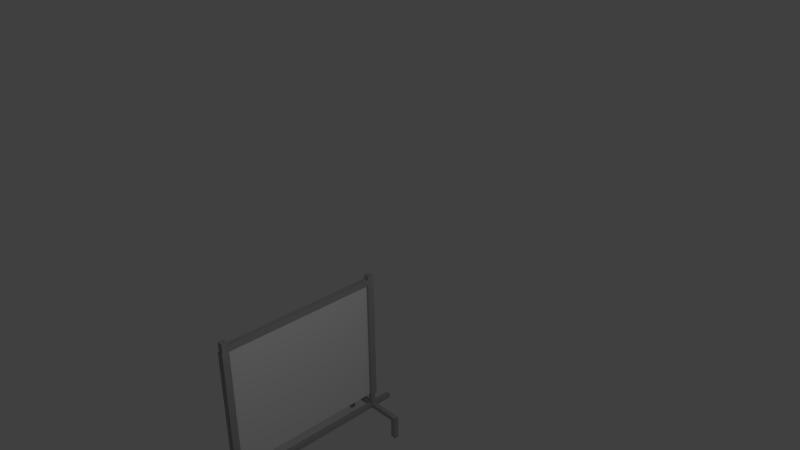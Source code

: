 # Source: rideaux.blend  (saved by Blender 2.68.0; exported with 4.5.12 LTS)
import bpy
from mathutils import Matrix  # noqa: F401  (used for matrix-valued properties, if any)

bpy.ops.wm.read_factory_settings(use_empty=True)
scene = bpy.context.scene
scene.name = 'Scene'

# ---- collections
col_collection_1 = bpy.data.collections.new('Collection 1'); scene.collection.children.link(col_collection_1)

# ---- materials (node trees are filled in below, after node groups)
mat_rideaux = bpy.data.materials.new('rideaux')
mat_rideaux.alpha_threshold = 0.0
mat_rideaux.use_transparent_shadow = False
mat_rideaux.preview_render_type = 'CUBE'
mat_rideaux.roughness = 0.5
mat_rideaux.line_color = (0.0, 0.0, 0.0, 1.0)
mat_m_tal = bpy.data.materials.new('métal')
mat_m_tal.alpha_threshold = 0.0
mat_m_tal.use_transparent_shadow = False
mat_m_tal.diffuse_color = (0.3844, 0.3844, 0.3844, 1.0)
mat_m_tal.roughness = 0.5
mat_m_tal.specular_intensity = 0.8579
mat_m_tal.line_color = (0.0, 0.0, 0.0, 1.0)

# ---- material node trees

# ---- world
world_world = bpy.data.worlds.new('World'); scene.world = world_world
world_world.color = (0.05088, 0.05088, 0.05088)
world_world.use_sun_shadow = False
world_world.sun_shadow_jitter_overblur = 0.0
world_world.cycles.sampling_method = 'MANUAL'
world_world.cycles.sample_map_resolution = 256

# ---- cameras
cam_camera = bpy.data.cameras.new('Camera')
cam_camera.clip_end = 100.0
cam_camera.lens = 35.0
cam_camera.sensor_width = 32.0
cam_camera.sensor_height = 18.0
cam_camera.ortho_scale = 7.314
cam_camera.dof.focus_distance = 0.0
cam_camera.dof.aperture_fstop = 128.0

# ---- lights
light_lamp = bpy.data.lights.new('Lamp', 'POINT')
light_lamp.transmission_factor = 0.0
light_lamp.cutoff_distance = 30.0
light_lamp.energy = 100.0
light_lamp.shadow_buffer_clip_start = 1.001
light_lamp.shadow_soft_size = 0.1
light_lamp.shadow_maximum_resolution = 0.006
light_lamp.use_absolute_resolution = True
light_lamp.cycles.use_multiple_importance_sampling = False

# ---- meshes
me_cube = bpy.data.meshes.new('Cube')
me_cube.from_pydata([(1.0, 1.0, -1.0), (1.0, -1.0, -1.0), (-1.0, -1.0, -1.0), (-1.0, 1.0, -1.0), (1.0, 1.0, 1.0), (1.0, -1.0, 1.0), (-1.0, -1.0, 1.0), (-1.0, 1.0, 1.0), (1.0, 70.24, -1.0), (-1.0, 70.24, -1.0), (1.0, 70.24, 1.0), (-1.0, 70.24, 1.0), (1.0, 72.26, -1.0), (-1.0, 72.26, -1.0), (1.0, 72.26, 1.0), (-1.0, 72.26, 1.0), (13.49, 1.0, -1.0), (13.49, -1.0, -1.0), (13.49, 1.0, 1.0), (13.49, -1.0, 1.0), (13.49, 70.24, -1.0), (13.49, 70.24, 1.0), (13.49, 72.26, -1.0), (13.49, 72.26, 1.0), (-13.49, -1.0, -1.0), (-13.49, 1.0, -1.0), (-13.49, -1.0, 1.0), (-13.49, 1.0, 1.0), (-13.49, 70.24, -1.0), (-13.49, 70.24, 1.0), (-13.49, 72.26, -1.0), (-13.49, 72.26, 1.0), (-15.98, -1.0, -1.0), (-15.98, 1.0, -1.0), (-15.98, -1.0, 1.0), (-15.98, 1.0, 1.0), (-15.98, 70.24, -1.0), (-15.98, 70.24, 1.0), (-15.98, 72.26, -1.0), (-15.98, 72.26, 1.0), (15.98, 1.0, -1.0), (15.98, -1.0, -1.0), (15.98, 1.0, 1.0), (15.98, -1.0, 1.0), (15.98, 70.24, -1.0), (15.98, 70.24, 1.0), (15.98, 72.26, -1.0), (15.98, 72.26, 1.0), (13.49, 1.0, -9.57), (13.49, -1.0, -9.57), (13.49, 70.24, -9.57), (13.49, 72.26, -9.57), (-13.49, -1.0, -9.57), (-13.49, 1.0, -9.57), (-13.49, 70.24, -9.57), (-13.49, 72.26, -9.57), (-15.98, -1.0, -9.57), (-15.98, 1.0, -9.57), (-15.98, 70.24, -9.57), (-15.98, 72.26, -9.57), (15.98, 1.0, -9.57), (15.98, -1.0, -9.57), (15.98, 70.24, -9.57), (15.98, 72.26, -9.57), (1.0, 78.5, -1.0), (-1.0, 78.5, -1.0), (1.0, 78.5, 1.0), (-1.0, 78.5, 1.0), (1.0, -7.243, -1.0), (-1.0, -7.243, -1.0), (1.0, -7.243, 1.0), (-1.0, -7.243, 1.0), (1.0, -9.74, -1.0), (-1.0, -9.74, -1.0), (1.0, -9.74, 1.0), (-1.0, -9.74, 1.0), (1.0, 81.0, -1.0), (-1.0, 81.0, -1.0), (1.0, 81.0, 1.0), (-1.0, 81.0, 1.0), (1.0, 1.0, 6.164), (1.0, -1.0, 6.164), (-1.0, -1.0, 6.164), (-1.0, 1.0, 6.164), (1.0, 70.24, 6.164), (-1.0, 70.24, 6.164), (1.0, 72.26, 6.164), (-1.0, 72.26, 6.164), (1.5, 1.5, 6.481), (1.5, -1.5, 6.481), (-1.5, -1.5, 6.481), (-1.5, 1.5, 6.481), (1.5, 69.73, 6.481), (-1.5, 69.73, 6.481), (1.5, 72.76, 6.481), (-1.5, 72.76, 6.481), (1.5, 1.5, 62.16), (1.5, -1.5, 62.16), (-1.5, -1.5, 62.16), (-1.5, 1.5, 62.16), (1.5, 69.73, 62.16), (-1.5, 69.73, 62.16), (1.5, 72.76, 62.16), (-1.5, 72.76, 62.16), (1.2, 1.2, 62.36), (1.2, -1.2, 62.36), (-1.2, -1.2, 62.36), (-1.2, 1.2, 62.36), (1.2, 70.03, 62.36), (-1.2, 70.03, 62.36), (1.2, 72.46, 62.36), (-1.2, 72.46, 62.36), (1.2, 1.2, 64.86), (1.2, -1.2, 64.86), (-1.2, -1.2, 64.86), (-1.2, 1.2, 64.86), (1.2, 70.03, 64.86), (-1.2, 70.03, 64.86), (1.2, 72.46, 64.86), (-1.2, 72.46, 64.86), (1.2, 1.2, 66.67), (1.2, -1.2, 66.67), (-1.2, -1.2, 66.67), (-1.2, 1.2, 66.67), (1.2, 70.03, 66.67), (-1.2, 70.03, 66.67), (1.2, 72.46, 66.67), (-1.2, 72.46, 66.67), (0.2466, 1.0, 1.0), (0.2466, 70.24, 1.0), (0.2466, 1.0, 6.164), (0.2466, 70.24, 6.164), (0.3699, 1.5, 6.481), (0.3699, 69.73, 6.481), (0.3699, 1.5, 62.16), (0.3699, 69.73, 62.16), (-0.2484, 1.0, 1.0), (-0.2484, 70.24, 1.0), (-0.2484, 1.0, 6.164), (-0.2484, 70.24, 6.164), (-0.3726, 1.5, 6.481), (-0.3726, 69.73, 6.481), (-0.3726, 1.5, 62.16), (-0.3726, 69.73, 62.16)], [], [(0, 1, 2, 3), (6, 5, 81, 82), (1, 0, 16, 17), (6, 2, 69, 71), (2, 6, 26, 24), (0, 3, 9, 8), (10, 14, 86, 84), (128, 4, 10, 129), (4, 0, 8, 10), (3, 7, 11, 9), (15, 14, 66, 67), (8, 9, 13, 12), (14, 10, 21, 23), (7, 3, 25, 27), (19, 17, 41, 43), (23, 21, 45, 47), (8, 12, 22, 20), (10, 8, 20, 21), (0, 4, 18, 16), (4, 5, 19, 18), (5, 1, 17, 19), (12, 14, 23, 22), (36, 38, 59, 58), (44, 20, 50, 62), (13, 9, 28, 30), (15, 13, 30, 31), (3, 2, 24, 25), (11, 15, 31, 29), (6, 7, 27, 26), (9, 11, 29, 28), (32, 34, 35, 33), (36, 37, 39, 38), (26, 27, 35, 34), (29, 31, 39, 37), (27, 25, 33, 35), (31, 30, 38, 39), (24, 26, 34, 32), (28, 29, 37, 36), (40, 42, 43, 41), (45, 44, 46, 47), (22, 23, 47, 46), (16, 18, 42, 40), (21, 20, 44, 45), (32, 33, 57, 56), (20, 22, 51, 50), (18, 19, 43, 42), (53, 52, 56, 57), (55, 54, 58, 59), (50, 51, 63, 62), (49, 48, 60, 61), (41, 17, 49, 61), (28, 36, 58, 54), (25, 24, 52, 53), (38, 30, 55, 59), (22, 46, 63, 51), (30, 28, 54, 55), (40, 41, 61, 60), (24, 32, 56, 52), (46, 44, 62, 63), (33, 25, 53, 57), (17, 16, 48, 49), (16, 40, 60, 48), (65, 67, 79, 77), (12, 13, 65, 64), (14, 12, 64, 66), (13, 15, 67, 65), (68, 70, 74, 72), (5, 6, 71, 70), (2, 1, 68, 69), (1, 5, 70, 68), (72, 74, 75, 73), (71, 69, 73, 75), (70, 71, 75, 74), (69, 68, 72, 73), (78, 76, 77, 79), (67, 66, 78, 79), (64, 65, 77, 76), (66, 64, 76, 78), (87, 85, 93, 95), (131, 84, 92, 133), (14, 15, 87, 86), (136, 7, 83, 138), (129, 10, 84, 131), (15, 11, 85, 87), (5, 4, 80, 81), (7, 6, 82, 83), (140, 91, 99, 142), (94, 95, 103, 102), (81, 80, 88, 89), (83, 82, 90, 91), (84, 86, 94, 92), (82, 81, 89, 90), (86, 87, 95, 94), (138, 83, 91, 140), (98, 97, 105, 106), (100, 102, 110, 108), (133, 92, 100, 135), (95, 93, 101, 103), (89, 88, 96, 97), (91, 90, 98, 99), (92, 94, 102, 100), (90, 89, 97, 98), (105, 104, 112, 113), (111, 109, 117, 119), (102, 103, 111, 110), (96, 134, 142, 99, 107, 104), (101, 143, 135, 100, 108, 109), (103, 101, 109, 111), (97, 96, 104, 105), (99, 98, 106, 107), (117, 116, 124, 125), (112, 115, 123, 120), (107, 106, 114, 115), (108, 110, 118, 116), (106, 105, 113, 114), (110, 111, 119, 118), (104, 107, 115, 112), (109, 108, 116, 117), (107, 104, 108, 109), (112, 116, 108, 104), (117, 115, 107, 109), (115, 117, 116, 112), (120, 123, 122, 121), (125, 124, 126, 127), (119, 117, 125, 127), (113, 112, 120, 121), (115, 114, 122, 123), (116, 118, 126, 124), (114, 113, 121, 122), (118, 119, 127, 126), (136, 128, 129, 137), (139, 131, 133, 141), (4, 128, 130, 80), (137, 129, 131, 139), (88, 132, 134, 96), (80, 130, 132, 88), (141, 133, 135, 143), (128, 136, 138, 130), (132, 140, 142, 134), (130, 138, 140, 132), (7, 136, 137, 11), (85, 139, 141, 93), (11, 137, 139, 85), (93, 141, 143, 101), (140, 142, 143, 141), (133, 132, 140, 141), (132, 134, 135, 133)])
me_cube.polygons.foreach_set('material_index', [1, 1, 1, 1, 1, 1, 1, 1, 1, 1, 1, 1, 1, 1, 1, 1, 1, 1, 1, 1, 1, 1, 1, 1, 1, 1, 1, 1, 1, 1, 1, 1, 1, 1, 1, 1, 1, 1, 1, 1, 1, 1, 1, 1, 1, 1, 1, 1, 1, 1, 1, 1, 1, 1, 1, 1, 1, 1, 1, 1, 1, 1, 1, 1, 1, 1, 1, 1, 1, 1, 1, 1, 1, 1, 1, 1, 1, 1, 1, 1, 1, 1, 1, 1, 1, 1, 1, 1, 1, 1, 1, 1, 1, 1, 1, 1, 1, 1, 1, 1, 1, 1, 1, 1, 1, 1, 1, 1, 1, 1, 1, 1, 1, 1, 1, 1, 1, 1, 1, 1, 1, 1, 1, 1, 1, 1, 1, 1, 1, 1, 1, 1, 1, 1, 1, 1, 1, 1, 1, 1, 1, 1, 1, 1, 0, 1, 0])
_uv = me_cube.uv_layers.new(name='UVMap')
_uv.uv.foreach_set('vector', [0.0, 0.0, 0.0, 0.0, 0.0, 0.0, 0.0, 0.0, 0.0, 0.0, 0.0, 0.0, 0.0, 0.0, 0.0, 0.0, 0.0, 0.0, 0.0, 0.0, 0.0, 0.0, 0.0, 0.0, 0.0, 0.0, 0.0, 0.0, 0.0, 0.0, 0.0, 0.0, 0.0, 0.0, 0.0, 0.0, 0.0, 0.0, 0.0, 0.0, 0.0, 0.0, 0.0, 0.0, 0.0, 0.0, 0.0, 0.0, 0.0, 0.0, 0.0, 0.0, 0.0, 0.0, 0.0, 0.0, 0.0, 0.0, 0.0, 0.0, 0.0, 0.0, 0.0, 0.0, 0.0, 0.0, 0.0, 0.0, 0.0, 0.0, 0.0, 0.0, 0.0, 0.0, 0.0, 0.0, 0.0, 0.0, 0.0, 0.0, 0.0, 0.0, 0.0, 0.0, 0.0, 0.0, 0.0, 0.0, 0.0, 0.0, 0.0, 0.0, 0.0, 0.0, 0.0, 0.0, 0.0, 0.0, 0.0, 0.0, 0.0, 0.0, 0.0, 0.0, 0.0, 0.0, 0.0, 0.0, 0.0, 0.0, 0.0, 0.0, 0.0, 0.0, 0.0, 0.0, 0.0, 0.0, 0.0, 0.0, 0.0, 0.0, 0.0, 0.0, 0.0, 0.0, 0.0, 0.0, 0.0, 0.0, 0.0, 0.0, 0.0, 0.0, 0.0, 0.0, 0.0, 0.0, 0.0, 0.0, 0.0, 0.0, 0.0, 0.0, 0.0, 0.0, 0.0, 0.0, 0.0, 0.0, 0.0, 0.0, 0.0, 0.0, 0.0, 0.0, 0.0, 0.0, 0.0, 0.0, 0.0, 0.0, 0.0, 0.0, 0.0, 0.0, 0.0, 0.0, 0.0, 0.0, 0.0, 0.0, 0.0, 0.0, 0.0, 0.0, 0.0, 0.0, 0.0, 0.0, 0.0, 0.0, 0.0, 0.0, 0.0, 0.0, 0.0, 0.0, 0.0, 0.0, 0.0, 0.0, 0.0, 0.0, 0.0, 0.0, 0.0, 0.0, 0.0, 0.0, 0.0, 0.0, 0.0, 0.0, 0.0, 0.0, 0.0, 0.0, 0.0, 0.0, 0.0, 0.0, 0.0, 0.0, 0.0, 0.0, 0.0, 0.0, 0.0, 0.0, 0.0, 0.0, 0.0, 0.0, 0.0, 0.0, 0.0, 0.0, 0.0, 0.0, 0.0, 0.0, 0.0, 0.0, 0.0, 0.0, 0.0, 0.0, 0.0, 0.0, 0.0, 0.0, 0.0, 0.0, 0.0, 0.0, 0.0, 0.0, 0.0, 0.0, 0.0, 0.0, 0.0, 0.0, 0.0, 0.0, 0.0, 0.0, 0.0, 0.0, 0.0, 0.0, 0.0, 0.0, 0.0, 0.0, 0.0, 0.0, 0.0, 0.0, 0.0, 0.0, 0.0, 0.0, 0.0, 0.0, 0.0, 0.0, 0.0, 0.0, 0.0, 0.0, 0.0, 0.0, 0.0, 0.0, 0.0, 0.0, 0.0, 0.0, 0.0, 0.0, 0.0, 0.0, 0.0, 0.0, 0.0, 0.0, 0.0, 0.0, 0.0, 0.0, 0.0, 0.0, 0.0, 0.0, 0.0, 0.0, 0.0, 0.0, 0.0, 0.0, 0.0, 0.0, 0.0, 0.0, 0.0, 0.0, 0.0, 0.0, 0.0, 0.0, 0.0, 0.0, 0.0, 0.0, 0.0, 0.0, 0.0, 0.0, 0.0, 0.0, 0.0, 0.0, 0.0, 0.0, 0.0, 0.0, 0.0, 0.0, 0.0, 0.0, 0.0, 0.0, 0.0, 0.0, 0.0, 0.0, 0.0, 0.0, 0.0, 0.0, 0.0, 0.0, 0.0, 0.0, 0.0, 0.0, 0.0, 0.0, 0.0, 0.0, 0.0, 0.0, 0.0, 0.0, 0.0, 0.0, 0.0, 0.0, 0.0, 0.0, 0.0, 0.0, 0.0, 0.0, 0.0, 0.0, 0.0, 0.0, 0.0, 0.0, 0.0, 0.0, 0.0, 0.0, 0.0, 0.0, 0.0, 0.0, 0.0, 0.0, 0.0, 0.0, 0.0, 0.0, 0.0, 0.0, 0.0, 0.0, 0.0, 0.0, 0.0, 0.0, 0.0, 0.0, 0.0, 0.0, 0.0, 0.0, 0.0, 0.0, 0.0, 0.0, 0.0, 0.0, 0.0, 0.0, 0.0, 0.0, 0.0, 0.0, 0.0, 0.0, 0.0, 0.0, 0.0, 0.0, 0.0, 0.0, 0.0, 0.0, 0.0, 0.0, 0.0, 0.0, 0.0, 0.0, 0.0, 0.0, 0.0, 0.0, 0.0, 0.0, 0.0, 0.0, 0.0, 0.0, 0.0, 0.0, 0.0, 0.0, 0.0, 0.0, 0.0, 0.0, 0.0, 0.0, 0.0, 0.0, 0.0, 0.0, 0.0, 0.0, 0.0, 0.0, 0.0, 0.0, 0.0, 0.0, 0.0, 0.0, 0.0, 0.0, 0.0, 0.0, 0.0, 0.0, 0.0, 0.0, 0.0, 0.0, 0.0, 0.0, 0.0, 0.0, 0.0, 0.0, 0.0, 0.0, 0.0, 0.0, 0.0, 0.0, 0.0, 0.0, 0.0, 0.0, 0.0, 0.0, 0.0, 0.0, 0.0, 0.0, 0.0, 0.0, 0.0, 0.0, 0.0, 0.0, 0.0, 0.0, 0.0, 0.0, 0.0, 0.0, 0.0, 0.0, 0.0, 0.0, 0.0, 0.0, 0.0, 0.0, 0.0, 0.0, 0.0, 0.0, 0.0, 0.0, 0.0, 0.0, 0.0, 0.0, 0.0, 0.0, 0.0, 0.0, 0.0, 0.0, 0.0, 0.0, 0.0, 0.0, 0.0, 0.0, 0.0, 0.0, 0.0, 0.0, 0.0, 0.0, 0.0, 0.0, 0.0, 0.0, 0.0, 0.0, 0.0, 0.0, 0.0, 0.0, 0.0, 0.0, 0.0, 0.0, 0.0, 0.0, 0.0, 0.0, 0.0, 0.0, 0.0, 0.0, 0.0, 0.0, 0.0, 0.0, 0.0, 0.0, 0.0, 0.0, 0.0, 0.0, 0.0, 0.0, 0.0, 0.0, 0.0, 0.0, 0.0, 0.0, 0.0, 0.0, 0.0, 0.0, 0.0, 0.0, 0.0, 0.0, 0.0, 0.0, 0.0, 0.0, 0.0, 0.0, 0.0, 0.0, 0.0, 0.0, 0.0, 0.0, 0.0, 0.0, 0.0, 0.0, 0.0, 0.0, 0.0, 0.0, 0.0, 0.0, 0.0, 0.0, 0.0, 0.0, 0.0, 0.0, 0.0, 0.0, 0.0, 0.0, 0.0, 0.0, 0.0, 0.0, 0.0, 0.0, 0.0, 0.0, 0.0, 0.0, 0.0, 0.0, 0.0, 0.0, 0.0, 0.0, 0.0, 0.0, 0.0, 0.0, 0.0, 0.0, 0.0, 0.0, 0.0, 0.0, 0.0, 0.0, 0.0, 0.0, 0.0, 0.0, 0.0, 0.0, 0.0, 0.0, 0.0, 0.0, 0.0, 0.0, 0.0, 0.0, 0.0, 0.0, 0.0, 0.0, 0.0, 0.0, 0.0, 0.0, 0.0, 0.0, 0.0, 0.0, 0.0, 0.0, 0.0, 0.0, 0.0, 0.0, 0.0, 0.0, 0.0, 0.0, 0.0, 0.0, 0.0, 0.0, 0.0, 0.0, 0.0, 0.0, 0.0, 0.0, 0.0, 0.0, 0.0, 0.0, 0.0, 0.0, 0.0, 0.0, 0.0, 0.0, 0.0, 0.0, 0.0, 0.0, 0.0, 0.0, 0.0, 0.0, 0.0, 0.0, 0.0, 0.0, 0.0, 0.0, 0.0, 0.0, 0.0, 0.0, 0.0, 0.0, 0.0, 0.0, 0.0, 0.0, 0.0, 0.0, 0.0, 0.0, 0.0, 0.0, 0.0, 0.0, 0.0, 0.0, 0.0, 0.0, 0.0, 0.0, 0.0, 0.0, 0.0, 0.0, 0.0, 0.0, 0.0, 0.0, 0.0, 0.0, 0.0, 0.0, 0.0, 0.0, 0.0, 0.0, 0.0, 0.0, 0.0, 0.0, 0.0, 0.0, 0.0, 0.0, 0.0, 0.0, 0.0, 0.0, 0.0, 0.0, 0.0, 0.0, 0.0, 0.0, 0.0, 0.0, 0.0, 0.0, 0.0, 0.0, 0.0, 0.0, 0.0, 0.0, 0.0, 0.0, 0.0, 0.0, 0.0, 0.0, 0.0, 0.0, 0.0, 0.0, 0.0, 0.0, 0.0, 0.0, 0.0, 0.0, 0.0, 0.0, 0.0, 0.0, 0.0, 0.0, 0.0, 0.0, 0.0, 0.0, 0.0, 0.0, 0.0, 0.0, 0.0, 0.0, 0.0, 0.0, 0.0, 0.0, 0.0, 0.0, 0.0, 0.0, 0.0, 0.0, 0.0, 0.0, 0.0, 0.0, 0.0, 0.0, 0.0, 0.0, 0.0, 0.0, 0.0, 0.0, 0.0, 0.0, 0.0, 0.0, 0.0, 0.0, 0.0, 0.0, 0.0, 0.0, 0.0, 0.0, 0.0, 0.0, 0.0, 0.0, 0.0, 0.0, 0.0, 0.0, 0.0, 0.0, 0.0, 0.0, 0.0, 0.0, 0.0, 0.0, 0.0, 0.0, 0.0, 0.0, 0.0, 0.0, 0.0, 0.0, 0.0, 0.0, 0.0, 0.0, 0.0, 0.0, 0.0, 0.0, 0.0, 0.0, 0.0, 0.0, 0.0, 0.0, 0.0, 0.0, 0.0, 0.0, 0.0, 0.0, 0.0, 0.0, 0.0, 0.0, 0.0, 0.0, 0.0, 0.0, 0.0, 0.0, 0.0, 0.0, 0.0, 0.0, 0.0, 0.0, 0.0, 0.0, 0.0, 0.0, 0.0, 0.0, 0.0, 0.0, 0.0, 0.0, 0.0, 0.0, 0.0, 0.0, 0.0, 0.0, 0.0, 0.0, 0.0, 0.0, 0.0, 0.0, 0.0, 0.0, 0.0, 0.0, 0.0, 0.0, 0.0, 0.0, 0.0, 0.0, 0.0, 0.0, 0.0, 0.0, 0.0, 0.0, 0.0, 0.0, 0.0, 0.0, 0.0, 0.0, 0.0, 0.0, 0.0, 0.0, 0.0, 0.0, 0.0, 0.0, 0.0, 0.0, 0.0, 0.0, 0.0, 0.0, 0.0, 0.0, 0.0, 0.0, 0.0, 0.0, 0.0, 0.0, 0.0, 0.0, 0.0, 0.0, 0.0, 0.0, 0.0, 0.0, 0.0, 0.0, 0.0, 0.0, 0.0, 0.0, 0.0, 0.0, 0.0, 0.0, 0.0, 0.0, 0.0, 0.0, 0.0, 0.0, 0.0, 0.0, 0.0, 0.0, 0.0, 0.0, 0.0, 0.0, 0.0, 0.0, 0.0, 0.0, 0.0, 0.0, 0.0, 0.0, 0.0, 0.0, 0.0, 0.0, 0.0, 0.0, 0.0, 0.0, 0.0, 0.0, 0.0, 0.0, 0.0, 0.0, 0.0, 0.0, 0.0, 0.0, 0.0, 0.0, 0.0, 0.0, 0.0, 0.0, 0.0, 0.0, 0.0, 0.0, 0.0, 0.0, 0.0, 0.0, 0.0, 0.0, 0.0, 0.0, 0.0, 0.0, 0.0, 0.0, 0.0, 0.0, 0.0, 0.0, 0.0, 0.0, 0.0, 0.0, 0.0, 0.0, 0.0, 0.0, 0.0, 0.0, 0.0, 0.0, 0.0, 0.0, 0.0, 0.0, 0.0, 0.0, 0.0, 0.0, 0.0, 0.0, 0.0, 0.0, 0.0, 0.0, 0.0, 0.0, 0.0, 0.0, 0.0, 0.0, 0.0, 0.0, 0.0, 0.0, 0.0, 0.0, 0.0, 0.0, 0.0, 0.0, 0.0, 0.0, 0.0, 0.0, 0.0, 0.0, 0.0, 0.0, 0.0, 0.0, 0.0, 0.0, 0.0, 0.0, 0.0, 0.0, 0.0, 0.0, 0.0, 0.0, 0.0, 0.0, 0.0, 0.0, 0.0, 0.0, 0.0, 0.0, 0.0, 0.0, 0.0, 0.0, 0.0, 0.0, 0.0, 0.0, 0.0, 0.0, 0.0, 0.0, 0.0, 0.0, 0.0, 0.0, 0.0, 0.0, 1.0, 0.0, 1.0, 1.0, 0.0, 1.0, 0.0, 0.0, 0.0, 0.0, 0.0, 0.0, 0.0, 0.0, 0.003676, 0.9988, 0.002937, -0.006914, 0.9987, -0.005268, 0.9994, 1.0])
me_cube.materials.append(mat_rideaux)
me_cube.materials.append(mat_m_tal)
me_cube.use_remesh_preserve_volume = False
me_cube.use_remesh_preserve_attributes = False
me_cube.use_mirror_vertex_groups = False
me_cube.update()

# ---- objects
ob_rideaux = bpy.data.objects.new('rideaux', me_cube)
ob_lamp = bpy.data.objects.new('Lamp', light_lamp)
ob_camera = bpy.data.objects.new('Camera', cam_camera)

# ---- transforms, parenting, visibility, modifiers, constraints
ob_rideaux.location = (0.0, 0.0, 0.2839)
ob_rideaux.scale = (0.03181, 0.03181, 0.03181)
ob_rideaux.lock_rotations_4d = False
ob_rideaux.empty_display_type = 'ARROWS'
ob_rideaux.lineart.crease_threshold = 0.0
ob_lamp.location = (4.076, 1.005, 5.904)
ob_lamp.rotation_euler = (0.6503, 0.05522, 1.866)
ob_lamp.lock_rotations_4d = False
ob_lamp.empty_display_type = 'ARROWS'
ob_lamp.color = (0.0, 0.0, 0.0, 0.0)
ob_lamp.lineart.crease_threshold = 0.0
ob_camera.location = (7.652, -4.285, 8.14)
ob_camera.rotation_euler = (1.109, 0.01082, 0.8149)
ob_camera.lock_rotations_4d = False
ob_camera.empty_display_type = 'ARROWS'
ob_camera.color = (0.0, 0.0, 0.0, 0.0)
ob_camera.display_type = 'WIRE'
ob_camera.lineart.crease_threshold = 0.0

# ---- collection membership
col_collection_1.objects.link(ob_rideaux)
col_collection_1.objects.link(ob_lamp)
col_collection_1.objects.link(ob_camera)

# ---- scene / render settings (as saved in the file)
scene.camera = ob_camera
scene.frame_start = 1; scene.frame_end = 250; scene.frame_set(1)
scene.render.engine = 'BLENDER_EEVEE_NEXT'
scene.render.image_settings.color_mode = 'RGB'
scene.render.image_settings.compression = 90
scene.render.resolution_percentage = 50
scene.render.dither_intensity = 0.0
scene.cycles.use_denoising = False
scene.cycles.samples = 10
scene.cycles.sampling_pattern = 'TABULATED_SOBOL'
scene.cycles.light_sampling_threshold = 0.0
scene.cycles.use_adaptive_sampling = False
scene.cycles.use_light_tree = False
scene.cycles.blur_glossy = 0.0
scene.cycles.volume_bounces = 1
scene.cycles.pixel_filter_type = 'GAUSSIAN'
scene.cycles.sample_clamp_indirect = 0.0
scene.view_settings.view_transform = 'Standard'
bpy.context.view_layer.update()
